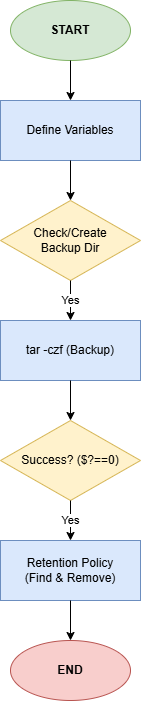

The diagram above was exported from draw.io. Its source (the exported page's mxGraphModel, read from the mxfile embedded in the PNG):
<mxGraphModel dx="872" dy="511" grid="1" gridSize="10" guides="1" tooltips="1" connect="1" arrows="1" fold="1" page="1" pageScale="1" pageWidth="850" pageHeight="1100" math="0" shadow="0">
  <root>
    <mxCell id="0" />
    <mxCell id="1" parent="0" />
    <mxCell id="IZA9CxdcMLi6TZN_gVtk-1" parent="1" style="ellipse;whiteSpace=wrap;html=1;fillColor=#d5e8d4;strokeColor=#82b366;fontStyle=1" value="START" vertex="1">
      <mxGeometry height="60" width="120" x="370" y="550" as="geometry" />
    </mxCell>
    <mxCell id="IZA9CxdcMLi6TZN_gVtk-2" parent="1" style="rounded=0;whiteSpace=wrap;html=1;fillColor=#dae8fc;strokeColor=#6c8ebf;" value="Define Variables" vertex="1">
      <mxGeometry height="60" width="140" x="360" y="650" as="geometry" />
    </mxCell>
    <mxCell id="IZA9CxdcMLi6TZN_gVtk-3" parent="1" style="rhombus;whiteSpace=wrap;html=1;fillColor=#fff2cc;strokeColor=#d6b656;" value="Check/Create&#10;Backup Dir" vertex="1">
      <mxGeometry height="80" width="140" x="360" y="750" as="geometry" />
    </mxCell>
    <mxCell id="IZA9CxdcMLi6TZN_gVtk-4" parent="1" style="rounded=0;whiteSpace=wrap;html=1;fillColor=#dae8fc;strokeColor=#6c8ebf;" value="tar -czf (Backup)" vertex="1">
      <mxGeometry height="60" width="140" x="360" y="870" as="geometry" />
    </mxCell>
    <mxCell id="IZA9CxdcMLi6TZN_gVtk-5" parent="1" style="rhombus;whiteSpace=wrap;html=1;fillColor=#fff2cc;strokeColor=#d6b656;" value="Success? ($?==0)" vertex="1">
      <mxGeometry height="80" width="140" x="360" y="970" as="geometry" />
    </mxCell>
    <mxCell id="IZA9CxdcMLi6TZN_gVtk-6" parent="1" style="rounded=0;whiteSpace=wrap;html=1;fillColor=#dae8fc;strokeColor=#6c8ebf;" value="Retention Policy&#10;(Find &amp; Remove)" vertex="1">
      <mxGeometry height="60" width="140" x="360" y="1090" as="geometry" />
    </mxCell>
    <mxCell id="IZA9CxdcMLi6TZN_gVtk-7" parent="1" style="ellipse;whiteSpace=wrap;html=1;fillColor=#f8cecc;strokeColor=#b85450;fontStyle=1" value="END" vertex="1">
      <mxGeometry height="60" width="120" x="370" y="1190" as="geometry" />
    </mxCell>
    <mxCell id="IZA9CxdcMLi6TZN_gVtk-8" edge="1" parent="1" source="IZA9CxdcMLi6TZN_gVtk-1" style="endArrow=classic;html=1;exitX=0.5;exitY=1;entryX=0.5;entryY=0;" target="IZA9CxdcMLi6TZN_gVtk-2" value="">
      <mxGeometry relative="1" as="geometry" />
    </mxCell>
    <mxCell id="IZA9CxdcMLi6TZN_gVtk-9" edge="1" parent="1" source="IZA9CxdcMLi6TZN_gVtk-2" style="endArrow=classic;html=1;exitX=0.5;exitY=1;entryX=0.5;entryY=0;" target="IZA9CxdcMLi6TZN_gVtk-3" value="">
      <mxGeometry relative="1" as="geometry" />
    </mxCell>
    <mxCell id="IZA9CxdcMLi6TZN_gVtk-10" edge="1" parent="1" source="IZA9CxdcMLi6TZN_gVtk-3" style="endArrow=classic;html=1;exitX=0.5;exitY=1;entryX=0.5;entryY=0;" target="IZA9CxdcMLi6TZN_gVtk-4" value="Yes">
      <mxGeometry relative="1" as="geometry" />
    </mxCell>
    <mxCell id="IZA9CxdcMLi6TZN_gVtk-11" edge="1" parent="1" source="IZA9CxdcMLi6TZN_gVtk-4" style="endArrow=classic;html=1;exitX=0.5;exitY=1;entryX=0.5;entryY=0;" target="IZA9CxdcMLi6TZN_gVtk-5" value="">
      <mxGeometry relative="1" as="geometry" />
    </mxCell>
    <mxCell id="IZA9CxdcMLi6TZN_gVtk-12" edge="1" parent="1" source="IZA9CxdcMLi6TZN_gVtk-5" style="endArrow=classic;html=1;exitX=0.5;exitY=1;entryX=0.5;entryY=0;" target="IZA9CxdcMLi6TZN_gVtk-6" value="Yes">
      <mxGeometry relative="1" as="geometry" />
    </mxCell>
    <mxCell id="IZA9CxdcMLi6TZN_gVtk-13" edge="1" parent="1" source="IZA9CxdcMLi6TZN_gVtk-6" style="endArrow=classic;html=1;exitX=0.5;exitY=1;entryX=0.5;entryY=0;" target="IZA9CxdcMLi6TZN_gVtk-7" value="">
      <mxGeometry relative="1" as="geometry" />
    </mxCell>
  </root>
</mxGraphModel>